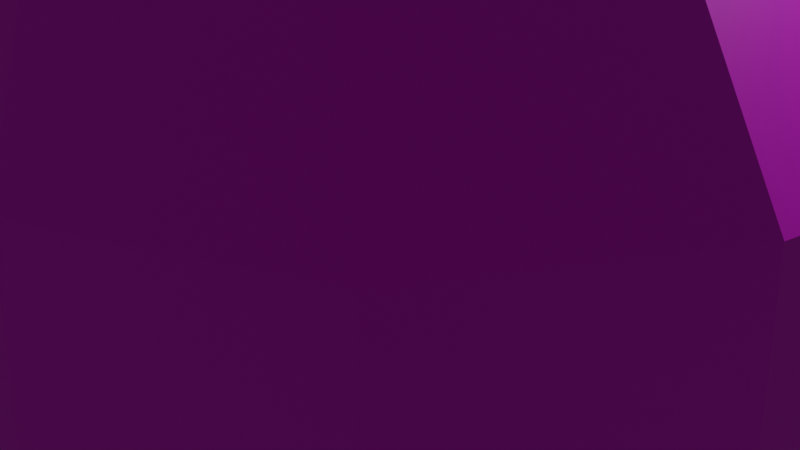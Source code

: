 # Source: castanya.blend  (saved by Blender 2.93.21; exported with 4.5.12 LTS)
import bpy
from mathutils import Matrix  # noqa: F401  (used for matrix-valued properties, if any)

bpy.ops.wm.read_factory_settings(use_empty=True)
scene = bpy.context.scene
scene.name = 'Scene'

# ---- collections
col_collection = bpy.data.collections.new('Collection'); scene.collection.children.link(col_collection)

# ---- images (referenced by path relative to the original .blend; pixels are not part of the script)
import os
ASSET_DIR = os.environ.get("B2B_ASSET_DIR", "")  # directory of the original .blend (textures are referenced by path, not embedded)
HERE = os.path.dirname(os.path.abspath(__file__))  # packed textures are extracted next to this script under _unpacked/

def load_image(name, relpath, width, height, colorspace="sRGB"):
    """Load a texture the original file referenced (path relative to the .blend, or extracted next to this script)."""
    p = next((c for c in (os.path.join(HERE, relpath), os.path.join(ASSET_DIR, relpath)) if relpath and os.path.exists(c)), "")
    if p:
        img = bpy.data.images.load(p, check_existing=True)
        img.name = name
    else:  # same state as the original file: an image datablock whose file is absent (Cycles renders it pink)
        img = bpy.data.images.new(name, width, height)
        img.source = "FILE"
        img.filepath = "//" + (relpath or name)
    img.colorspace_settings.name = colorspace
    return img
img_castanyatext = load_image('castanyatext', 'castanyatext.png', 1024, 1024, 'sRGB')

# ---- materials (node trees are filled in below, after node groups)
mat_material_002 = bpy.data.materials.new('Material.002')

# ---- material node trees
mat_material_002.use_nodes = True; mat_material_002.node_tree.nodes.clear()
_N = mat_material_002.node_tree.nodes; _L = mat_material_002.node_tree.links
n0 = _N.new('ShaderNodeBsdfPrincipled'); n0.name = 'Principled BSDF'; n0.location = (10, 300)
n0.distribution = 'GGX'
n0.subsurface_method = 'BURLEY'
n0.inputs[3].default_value = 1.45
n0.inputs[27].default_value = (0.0, 0.0, 0.0, 1.0)
n0.inputs[28].default_value = 1.0
n1 = _N.new('ShaderNodeOutputMaterial'); n1.name = 'Material Output'; n1.location = (300, 300)
n2 = _N.new('ShaderNodeTexImage'); n2.name = 'Image Texture'; n2.location = (-280, 275)
n2.image = img_castanyatext
_L.new(n0.outputs[0], n1.inputs[0])
_L.new(n2.outputs[0], n0.inputs[0])
n1.is_active_output = True

# ---- world
world_world = bpy.data.worlds.new('World'); scene.world = world_world
world_world.use_nodes = True; world_world.node_tree.nodes.clear()
_N = world_world.node_tree.nodes; _L = world_world.node_tree.links
n0 = _N.new('ShaderNodeOutputWorld'); n0.name = 'World Output'; n0.location = (300, 300)
n1 = _N.new('ShaderNodeBackground'); n1.name = 'Background'; n1.location = (10, 300)
n1.inputs[0].default_value = (0.05088, 0.05088, 0.05088, 1.0)
_L.new(n1.outputs[0], n0.inputs[0])
n0.is_active_output = True
world_world.color = (0.05088, 0.05088, 0.05088)
world_world.use_sun_shadow = False
world_world.sun_shadow_jitter_overblur = 0.0

# ---- cameras
cam_camera = bpy.data.cameras.new('Camera')
cam_camera.clip_end = 100.0
cam_camera.ortho_scale = 7.314

# ---- lights
light_light = bpy.data.lights.new('Light', 'POINT')
light_light.transmission_factor = 0.0
light_light.energy = 1000.0
light_light.shadow_soft_size = 0.1
light_light.shadow_maximum_resolution = 0.006
light_light.use_absolute_resolution = True

# ---- meshes
me_cube_044 = bpy.data.meshes.new('Cube.044')
me_cube_044.from_pydata([(-0.1397, -0.1397, -0.9741), (-0.5841, -0.5841, 0.8622), (-0.1397, 0.1397, -0.9741), (-0.5841, 0.599, 0.8528), (0.1397, -0.1397, -0.9741), (0.5841, -0.5841, 0.8649), (0.1397, 0.1397, -0.9741), (0.5841, 0.599, 0.8508), (1.539e-11, 0.1247, -0.983), (-1.129e-17, 0.7918, 0.8945), (1.539e-11, -0.1247, -0.983), (0.0, -0.7547, 0.9035), (-0.6932, -0.6932, -0.4041), (-0.6932, 0.6932, -0.4041), (0.6932, 0.6932, -0.4041), (0.6932, -0.6932, -0.4041), (0.0, -0.9378, -0.4041), (0.0, 0.9378, -0.4041), (-0.3566, 0.3566, -0.8316), (0.3566, 0.3566, -0.8316), (0.3566, -0.3566, -0.8316), (0.0, -0.4238, -0.8316), (0.0, 0.4238, -0.8316), (-0.3566, -0.3566, -0.8316), (-0.8719, -0.8719, 0.2169), (-0.8719, 0.8719, 0.2169), (0.8719, 0.8719, 0.2169), (0.8719, -0.8719, 0.2169), (0.0, -1.167, 0.2169), (0.0, 1.177, 0.2169), (-0.2069, 0.2069, -0.9255), (0.2069, 0.2069, -0.9255), (0.2069, -0.2069, -0.9255), (0.0, -0.2431, -0.9255), (0.0, 0.2431, -0.9255), (-0.2069, -0.2069, -0.9255), (-0.5397, -0.5397, -0.6596), (-0.5397, 0.5397, -0.6596), (0.5397, 0.5397, -0.6596), (0.5397, -0.5397, -0.6596), (0.0, -0.671, -0.6596), (0.0, 0.702, -0.6596), (-0.8224, 0.8224, -0.09252), (0.8224, 0.8224, -0.09252), (0.8224, -0.8224, -0.09252), (0.0, -1.148, -0.09252), (0.0, 1.155, -0.09252), (-0.8224, -0.8224, -0.09252), (-0.7587, -0.7028, 0.7866), (-0.6941, 0.7458, 0.7866), (0.7329, 0.72, 0.7866), (0.6941, -0.7415, 0.7866), (0.0, -0.9649, 0.7866), (0.0, 0.9391, 0.7866), (-0.8524, 0.8524, 0.5244), (0.8524, 0.8524, 0.5244), (0.8524, -0.8524, 0.5244), (0.0, -1.145, 0.5244), (0.0, 1.156, 0.5244), (-0.8524, -0.8524, 0.5244), (-0.1247, 6.157e-11, -0.983), (-0.7554, 0.0, 0.8658), (0.1247, 6.157e-11, -0.983), (0.7404, 0.0, 0.8658), (-4.23e-09, 0.0, 0.9976), (2.991e-10, 6.157e-11, -1.08), (0.9593, 0.0, -0.4041), (-0.9344, 0.0, -0.4041), (-0.4393, 0.0, -0.8316), (0.4393, 0.0, -0.8316), (1.17, 0.0, 0.2169), (-1.176, 0.0, 0.2169), (0.2431, 0.0, -0.9255), (-0.2431, 0.0, -0.9255), (-0.6865, 0.0, -0.6596), (0.6917, 0.0, -0.6596), (-1.144, 0.0, -0.09252), (1.153, 0.0, -0.09252), (0.9391, 0.0, 0.7866), (-0.9348, 0.0, 0.7866), (-1.155, 0.0, 0.5244), (1.149, 0.0, 0.5244), (0.3247, 0.7272, 0.8694), (0.06856, -0.1247, -0.983), (0.06856, 0.1247, -0.983), (0.3247, -0.7117, 0.8783), (0.4146, -0.8293, -0.4041), (0.4146, 0.8293, -0.4041), (0.2119, 0.4238, -0.8316), (0.2119, -0.4238, -0.8316), (0.5188, -1.038, 0.2169), (0.5188, 1.095, 0.2169), (0.1215, -0.2431, -0.9255), (0.1215, 0.2431, -0.9255), (0.3174, 0.6348, -0.6596), (0.3174, -0.6348, -0.6596), (0.4893, 1.047, -0.09252), (0.4893, -1.035, -0.09252), (0.42, -0.8874, 0.7866), (0.42, 0.8874, 0.7866), (0.508, 1.073, 0.5244), (0.508, -1.016, 0.5244), (0.4547, 0.0006469, 0.9258), (0.02363, 6.157e-11, -1.08), (-0.7081, 0.3247, 0.8658), (0.1247, 0.06856, -0.983), (-0.8517, 0.4146, -0.4041), (-0.4238, 0.2119, -0.8316), (-1.106, 0.5188, 0.2169), (-0.2431, 0.1215, -0.9255), (-0.6348, 0.3174, -0.6596), (-1.082, 0.4893, -0.09252), (-0.8659, 0.42, 0.7866), (-1.084, 0.508, 0.5244), (-0.1247, 0.06856, -0.983), (0.6973, 0.3247, 0.8658), (-3.62e-09, 0.3903, 0.9605), (2.991e-10, 0.02363, -1.08), (0.8766, 0.4146, -0.4041), (0.4238, 0.2119, -0.8316), (1.087, 0.5188, 0.2169), (0.2431, 0.1215, -0.9255), (0.6348, 0.3174, -0.6596), (1.065, 0.4893, -0.09252), (0.8702, 0.4372, 0.7866), (1.066, 0.508, 0.5244), (0.02363, 0.02363, -1.08), (0.3369, 0.2756, 0.9174), (-0.1247, -0.06856, -0.983), (0.6973, -0.3247, 0.8658), (-3.62e-09, -0.3945, 0.9635), (2.991e-10, -0.02363, -1.08), (0.9025, -0.4146, -0.4041), (0.4238, -0.2119, -0.8316), (1.076, -0.5188, 0.2169), (0.2431, -0.1215, -0.9255), (0.6348, -0.3174, -0.6596), (1.065, -0.4893, -0.09252), (0.8616, -0.4459, 0.7866), (1.055, -0.508, 0.5244), (-0.7081, -0.3247, 0.8658), (0.1247, -0.06856, -0.983), (-0.862, -0.4146, -0.4041), (-0.4238, -0.2119, -0.8316), (-1.106, -0.5188, 0.2169), (-0.2431, -0.1215, -0.9255), (-0.6348, -0.3174, -0.6596), (-1.082, -0.4893, -0.09252), (-0.8702, -0.42, 0.7866), (-1.084, -0.508, 0.5244), (0.3421, -0.2691, 0.9294), (0.02363, -0.02363, -1.08), (-0.06856, 0.1247, -0.983), (-0.3247, -0.7117, 0.8783), (-0.3247, 0.7272, 0.8694), (-0.06856, -0.1247, -0.983), (-0.4146, 0.8293, -0.4041), (-0.4146, -0.8293, -0.4041), (-0.2119, -0.4238, -0.8316), (-0.2119, 0.4238, -0.8316), (-0.5188, 1.069, 0.2169), (-0.5188, -1.038, 0.2169), (-0.1215, 0.2431, -0.9255), (-0.1215, -0.2431, -0.9255), (-0.3174, -0.6348, -0.6596), (-0.3174, 0.6348, -0.6596), (-0.4893, -1.035, -0.09252), (-0.4893, 1.047, -0.09252), (-0.42, 0.8788, 0.7866), (-0.42, -0.896, 0.7866), (-0.508, -1.016, 0.5244), (-0.508, 1.047, 0.5244), (-0.02363, 6.157e-11, -1.08), (-0.453, 0.0006469, 0.9523), (-0.3576, 0.2704, 0.9174), (-0.02363, 0.02363, -1.08), (-0.02363, -0.02363, -1.08), (-0.3421, -0.3053, 0.9294)], [], [(112, 104, 3, 49), (99, 82, 7, 50), (138, 129, 5, 51), (169, 153, 1, 48), (151, 141, 4, 83), (177, 140, 1, 153), (150, 130, 11, 85), (176, 131, 10, 155), (98, 85, 11, 52), (168, 154, 9, 53), (165, 156, 17, 41), (95, 86, 16, 40), (164, 157, 12, 36), (136, 132, 15, 39), (94, 87, 14, 38), (110, 106, 13, 37), (109, 107, 18, 30), (93, 88, 19, 31), (135, 133, 20, 32), (163, 158, 23, 35), (92, 89, 21, 33), (162, 159, 22, 34), (167, 160, 29, 46), (97, 90, 28, 45), (166, 161, 24, 47), (137, 134, 27, 44), (96, 91, 26, 43), (111, 108, 25, 42), (152, 162, 34, 8), (83, 92, 33, 10), (155, 163, 35, 0), (141, 135, 32, 4), (84, 93, 31, 6), (114, 109, 30, 2), (107, 110, 37, 18), (88, 94, 38, 19), (133, 136, 39, 20), (158, 164, 36, 23), (89, 95, 40, 21), (159, 165, 41, 22), (106, 111, 42, 13), (87, 96, 43, 14), (132, 137, 44, 15), (157, 166, 47, 12), (86, 97, 45, 16), (156, 167, 46, 17), (171, 168, 53, 58), (101, 98, 52, 57), (170, 169, 48, 59), (139, 138, 51, 56), (100, 99, 50, 55), (113, 112, 49, 54), (108, 113, 54, 25), (91, 100, 55, 26), (134, 139, 56, 27), (161, 170, 59, 24), (90, 101, 57, 28), (160, 171, 58, 29), (120, 125, 81, 70), (144, 149, 80, 71), (149, 148, 79, 80), (125, 124, 78, 81), (118, 123, 77, 66), (142, 147, 76, 67), (119, 122, 75, 69), (143, 146, 74, 68), (128, 145, 73, 60), (105, 121, 72, 62), (147, 144, 71, 76), (123, 120, 70, 77), (121, 119, 69, 72), (145, 143, 68, 73), (146, 142, 67, 74), (122, 118, 66, 75), (175, 117, 65, 172), (127, 116, 64, 102), (174, 104, 61, 173), (126, 105, 62, 103), (124, 115, 63, 78), (148, 140, 61, 79), (117, 126, 103, 65), (115, 127, 102, 63), (27, 56, 101, 90), (29, 58, 100, 91), (58, 53, 99, 100), (56, 51, 98, 101), (15, 44, 97, 86), (17, 46, 96, 87), (20, 39, 95, 89), (22, 41, 94, 88), (8, 34, 93, 84), (4, 32, 92, 83), (46, 29, 91, 96), (44, 27, 90, 97), (32, 20, 89, 92), (34, 22, 88, 93), (41, 17, 87, 94), (39, 15, 86, 95), (51, 5, 85, 98), (129, 150, 85, 5), (131, 151, 83, 10), (53, 9, 82, 99), (7, 82, 127, 115), (8, 84, 126, 117), (50, 7, 115, 124), (84, 6, 105, 126), (154, 3, 104, 174), (82, 9, 116, 127), (152, 8, 117, 175), (38, 14, 118, 122), (31, 19, 119, 121), (43, 26, 120, 123), (6, 31, 121, 105), (19, 38, 122, 119), (14, 43, 123, 118), (55, 50, 124, 125), (26, 55, 125, 120), (71, 80, 113, 108), (80, 79, 112, 113), (67, 76, 111, 106), (68, 74, 110, 107), (60, 73, 109, 114), (76, 71, 108, 111), (73, 68, 107, 109), (74, 67, 106, 110), (79, 61, 104, 112), (65, 103, 151, 131), (63, 102, 150, 129), (48, 1, 140, 148), (36, 12, 142, 146), (35, 23, 143, 145), (47, 24, 144, 147), (0, 35, 145, 128), (23, 36, 146, 143), (12, 47, 147, 142), (59, 48, 148, 149), (24, 59, 149, 144), (70, 81, 139, 134), (81, 78, 138, 139), (66, 77, 137, 132), (69, 75, 136, 133), (62, 72, 135, 141), (77, 70, 134, 137), (72, 69, 133, 135), (75, 66, 132, 136), (172, 65, 131, 176), (102, 64, 130, 150), (173, 61, 140, 177), (103, 62, 141, 151), (78, 63, 129, 138), (64, 173, 177, 130), (60, 172, 176, 128), (2, 152, 175, 114), (9, 154, 174, 116), (116, 174, 173, 64), (114, 175, 172, 60), (25, 54, 171, 160), (28, 57, 170, 161), (57, 52, 169, 170), (54, 49, 168, 171), (13, 42, 167, 156), (16, 45, 166, 157), (18, 37, 165, 159), (21, 40, 164, 158), (10, 33, 163, 155), (2, 30, 162, 152), (45, 28, 161, 166), (42, 25, 160, 167), (30, 18, 159, 162), (33, 21, 158, 163), (40, 16, 157, 164), (37, 13, 156, 165), (49, 3, 154, 168), (128, 176, 155, 0), (130, 177, 153, 11), (52, 11, 153, 169)])
_uv = me_cube_044.uv_layers.new(name='UVMap')
_uv.uv.foreach_set('vector', [0.2815, 0.3588, 0.2713, 0.3256, 0.3244, 0.3093, 0.346, 0.3347, 0.8333, 0.2233, 0.8677, 0.2131, 0.8761, 0.2681, 0.8482, 0.2898, 0.1622, 0.006945, 0.1844, 0.04081, 0.1336, 0.05553, 0.1034, 0.03102, 0.04831, 0.2391, 0.08897, 0.2251, 0.1057, 0.278, 0.07605, 0.3087, 0.6232, 0.3719, 0.5979, 0.3641, 0.5892, 0.3559, 0.6028, 0.3523, 0.1662, 0.2388, 0.151, 0.3084, 0.1057, 0.278, 0.08897, 0.2251, 0.1892, 0.1094, 0.1594, 0.171, 0.08988, 0.1619, 0.1044, 0.1015, 0.6311, 0.3676, 0.6271, 0.3698, 0.6144, 0.346, 0.6259, 0.3398, 0.0699, 0.07937, 0.1044, 0.1015, 0.08988, 0.1619, 0.04554, 0.1573, 0.8526, 0.07081, 0.8818, 0.0948, 0.8699, 0.1496, 0.8357, 0.1438, 0.5453, 0.4473, 0.6077, 0.4395, 0.6109, 0.5195, 0.5454, 0.5083, 0.5046, 0.2753, 0.4603, 0.2302, 0.5214, 0.1795, 0.5551, 0.242, 0.6114, 0.2174, 0.5999, 0.1546, 0.6576, 0.1454, 0.6564, 0.2084, 0.4765, 0.342, 0.4113, 0.3241, 0.4243, 0.2718, 0.4748, 0.3069, 0.5259, 0.5675, 0.5823, 0.5965, 0.554, 0.6474, 0.5052, 0.6083, 0.03592, 0.5965, 0.08779, 0.621, 0.07088, 0.6763, 0.02365, 0.6399, 0.4357, 0.4461, 0.4659, 0.416, 0.4849, 0.4307, 0.4471, 0.4541, 0.4423, 0.5168, 0.4774, 0.5393, 0.4632, 0.5658, 0.4345, 0.5324, 0.5709, 0.3617, 0.5288, 0.3561, 0.5285, 0.3327, 0.5702, 0.3482, 0.6226, 0.3139, 0.6188, 0.2728, 0.6485, 0.2677, 0.6398, 0.3104, 0.5817, 0.3361, 0.5475, 0.3115, 0.5832, 0.2922, 0.6021, 0.325, 0.4498, 0.4707, 0.4903, 0.459, 0.4839, 0.4991, 0.4461, 0.4938, 0.6796, 0.4381, 0.7213, 0.4424, 0.7213, 0.5422, 0.6805, 0.5322, 0.4163, 0.175, 0.396, 0.1401, 0.473, 0.07734, 0.4895, 0.1168, 0.5809, 0.08575, 0.5706, 0.0454, 0.6432, 0.03293, 0.6539, 0.08062, 0.8312, 0.6223, 0.8908, 0.6274, 0.8905, 0.7015, 0.8309, 0.694, 0.6497, 0.6234, 0.6934, 0.6393, 0.6501, 0.7031, 0.6068, 0.6834, 0.1514, 0.6434, 0.2083, 0.6618, 0.1856, 0.7326, 0.1284, 0.7111, 0.4239, 0.4774, 0.4498, 0.4707, 0.4461, 0.4938, 0.4218, 0.4903, 0.6028, 0.3523, 0.5817, 0.3361, 0.6021, 0.325, 0.6144, 0.346, 0.6259, 0.3398, 0.6226, 0.3139, 0.6398, 0.3104, 0.6363, 0.3304, 0.5979, 0.3641, 0.5709, 0.3617, 0.5702, 0.3482, 0.5892, 0.3559, 0.4197, 0.5033, 0.4423, 0.5168, 0.4345, 0.5324, 0.4208, 0.5173, 0.4174, 0.466, 0.4357, 0.4461, 0.4471, 0.4541, 0.4293, 0.4644, 0.4659, 0.416, 0.5086, 0.3829, 0.5382, 0.4039, 0.4849, 0.4307, 0.4774, 0.5393, 0.5259, 0.5675, 0.5052, 0.6083, 0.4632, 0.5658, 0.5288, 0.3561, 0.4765, 0.342, 0.4748, 0.3069, 0.5285, 0.3327, 0.6188, 0.2728, 0.6114, 0.2174, 0.6564, 0.2084, 0.6485, 0.2677, 0.5475, 0.3115, 0.5046, 0.2753, 0.5551, 0.242, 0.5832, 0.2922, 0.4903, 0.459, 0.5453, 0.4473, 0.5454, 0.5083, 0.4839, 0.4991, 0.08779, 0.621, 0.1514, 0.6434, 0.1284, 0.7111, 0.07088, 0.6763, 0.5823, 0.5965, 0.6497, 0.6234, 0.6068, 0.6834, 0.554, 0.6474, 0.7709, 0.614, 0.8312, 0.6223, 0.8309, 0.694, 0.7707, 0.6742, 0.5999, 0.1546, 0.5809, 0.08575, 0.6539, 0.08062, 0.6576, 0.1454, 0.4603, 0.2302, 0.4163, 0.175, 0.4895, 0.1168, 0.5214, 0.1795, 0.6077, 0.4395, 0.6796, 0.4381, 0.6805, 0.5322, 0.6109, 0.5195, 0.7958, 0.05158, 0.8526, 0.07081, 0.8357, 0.1438, 0.7708, 0.1379, 0.03603, 0.06126, 0.0699, 0.07937, 0.04554, 0.1573, 0.0, 0.1546, 0.01185, 0.2548, 0.04831, 0.2391, 0.07605, 0.3087, 0.03398, 0.3247, 0.9499, 0.6262, 1.0, 0.6214, 0.9998, 0.6833, 0.9496, 0.6986, 0.7705, 0.2351, 0.8333, 0.2233, 0.8482, 0.2898, 0.7915, 0.3104, 0.2646, 0.6736, 0.3078, 0.6733, 0.2885, 0.7377, 0.2422, 0.7428, 0.2083, 0.6618, 0.2646, 0.6736, 0.2422, 0.7428, 0.1856, 0.7326, 0.7241, 0.2434, 0.7705, 0.2351, 0.7915, 0.3104, 0.7453, 0.3204, 0.8908, 0.6274, 0.9499, 0.6262, 0.9496, 0.6986, 0.8905, 0.7015, 0.5706, 0.0454, 0.5556, 0.01192, 0.6266, 0.0, 0.6432, 0.03293, 0.396, 0.1401, 0.3846, 0.1046, 0.4598, 0.04287, 0.473, 0.07734, 0.7499, 0.05591, 0.7958, 0.05158, 0.7708, 0.1379, 0.7247, 0.1442, 0.8905, 0.4309, 0.9496, 0.4337, 0.9499, 0.5268, 0.8908, 0.526, 0.2482, 0.4686, 0.3036, 0.4844, 0.2868, 0.5775, 0.231, 0.5637, 0.09226, 0.3779, 0.1258, 0.3374, 0.2021, 0.3608, 0.1847, 0.4048, 0.9496, 0.4337, 0.9998, 0.4542, 1.0, 0.5343, 0.9499, 0.5268, 0.7707, 0.4582, 0.8309, 0.4373, 0.8312, 0.5266, 0.7709, 0.5336, 0.1201, 0.4663, 0.189, 0.4612, 0.1726, 0.5509, 0.107, 0.542, 0.44, 0.5765, 0.4698, 0.6233, 0.4217, 0.6297, 0.4086, 0.5766, 0.6714, 0.2788, 0.6901, 0.2262, 0.7241, 0.2593, 0.6909, 0.3026, 0.6398, 0.3414, 0.6527, 0.3173, 0.6624, 0.3318, 0.6453, 0.3495, 0.4098, 0.5132, 0.4209, 0.5381, 0.4031, 0.5365, 0.3998, 0.5123, 0.189, 0.4612, 0.2482, 0.4686, 0.231, 0.5637, 0.1726, 0.5509, 0.8309, 0.4373, 0.8905, 0.4309, 0.8908, 0.526, 0.8312, 0.5266, 0.4209, 0.5381, 0.44, 0.5765, 0.4086, 0.5766, 0.4031, 0.5365, 0.6527, 0.3173, 0.6714, 0.2788, 0.6909, 0.3026, 0.6624, 0.3318, 0.06031, 0.4783, 0.1201, 0.4663, 0.107, 0.542, 0.05014, 0.5362, 0.4698, 0.6233, 0.5077, 0.6784, 0.4446, 0.6884, 0.4217, 0.6297, 0.396, 0.4815, 0.3952, 0.4859, 0.3918, 0.4856, 0.3925, 0.4811, 0.2894, 0.1249, 0.3047, 0.1917, 0.2341, 0.1811, 0.2417, 0.09513, 0.2719, 0.257, 0.2713, 0.3256, 0.21, 0.326, 0.2213, 0.2678, 0.3296, 0.4169, 0.3484, 0.4048, 0.3484, 0.4177, 0.3296, 0.4213, 0.326, 0.02863, 0.3047, 0.05796, 0.2456, 0.04118, 0.2467, 0.003957, 0.1258, 0.3374, 0.151, 0.3084, 0.21, 0.326, 0.2021, 0.3608, 0.3952, 0.4859, 0.3945, 0.4904, 0.3911, 0.4901, 0.3918, 0.4856, 0.3047, 0.05796, 0.2894, 0.1249, 0.2417, 0.09513, 0.2456, 0.04118, 0.8905, 0.7015, 0.9496, 0.6986, 0.9491, 0.7419, 0.89, 0.7456, 0.7247, 0.1442, 0.7708, 0.1379, 0.7705, 0.2351, 0.7241, 0.2434, 0.7708, 0.1379, 0.8357, 0.1438, 0.8333, 0.2233, 0.7705, 0.2351, 0.07455, 0.0, 0.1034, 0.03102, 0.0699, 0.07937, 0.03603, 0.06126, 0.4243, 0.2718, 0.3771, 0.2307, 0.4163, 0.175, 0.4603, 0.2302, 0.6109, 0.5195, 0.6805, 0.5322, 0.6497, 0.6234, 0.5823, 0.5965, 0.5285, 0.3327, 0.4748, 0.3069, 0.5046, 0.2753, 0.5475, 0.3115, 0.4839, 0.4991, 0.5454, 0.5083, 0.5259, 0.5675, 0.4774, 0.5393, 0.4218, 0.4903, 0.4461, 0.4938, 0.4423, 0.5168, 0.4197, 0.5033, 0.5892, 0.3559, 0.5702, 0.3482, 0.5817, 0.3361, 0.6028, 0.3523, 0.6805, 0.5322, 0.7213, 0.5422, 0.6934, 0.6393, 0.6497, 0.6234, 0.8309, 0.694, 0.8905, 0.7015, 0.89, 0.7456, 0.8304, 0.7461, 0.5702, 0.3482, 0.5285, 0.3327, 0.5475, 0.3115, 0.5817, 0.3361, 0.4461, 0.4938, 0.4839, 0.4991, 0.4774, 0.5393, 0.4423, 0.5168, 0.5454, 0.5083, 0.6109, 0.5195, 0.5823, 0.5965, 0.5259, 0.5675, 0.4748, 0.3069, 0.4243, 0.2718, 0.4603, 0.2302, 0.5046, 0.2753, 0.1034, 0.03102, 0.1336, 0.05553, 0.1044, 0.1015, 0.0699, 0.07937, 0.1844, 0.04081, 0.1892, 0.1094, 0.1044, 0.1015, 0.1336, 0.05553, 0.6271, 0.3698, 0.6232, 0.3719, 0.6028, 0.3523, 0.6144, 0.346, 0.8357, 0.1438, 0.8699, 0.1496, 0.8677, 0.2131, 0.8333, 0.2233, 0.3522, 0.08689, 0.3706, 0.1395, 0.2894, 0.1249, 0.3047, 0.05796, 0.4218, 0.4903, 0.4197, 0.5033, 0.3945, 0.4904, 0.3952, 0.4859, 0.3751, 0.06224, 0.3522, 0.08689, 0.3047, 0.05796, 0.326, 0.02863, 0.4197, 0.5033, 0.4208, 0.5173, 0.4098, 0.5132, 0.3945, 0.4904, 0.3551, 0.2632, 0.3244, 0.3093, 0.2713, 0.3256, 0.2719, 0.257, 0.3706, 0.1395, 0.376, 0.2029, 0.3047, 0.1917, 0.2894, 0.1249, 0.4239, 0.4774, 0.4218, 0.4903, 0.3952, 0.4859, 0.396, 0.4815, 0.5052, 0.6083, 0.554, 0.6474, 0.5077, 0.6784, 0.4698, 0.6233, 0.4345, 0.5324, 0.4632, 0.5658, 0.44, 0.5765, 0.4209, 0.5381, 0.8304, 0.383, 0.89, 0.3719, 0.8905, 0.4309, 0.8309, 0.4373, 0.4208, 0.5173, 0.4345, 0.5324, 0.4209, 0.5381, 0.4098, 0.5132, 0.4632, 0.5658, 0.5052, 0.6083, 0.4698, 0.6233, 0.44, 0.5765, 0.554, 0.6474, 0.6068, 0.6834, 0.5507, 0.7248, 0.5077, 0.6784, 0.7915, 0.3104, 0.8482, 0.2898, 0.8818, 0.331, 0.8314, 0.369, 0.89, 0.3719, 0.9491, 0.3763, 0.9496, 0.4337, 0.8905, 0.4309, 0.231, 0.5637, 0.2868, 0.5775, 0.2646, 0.6736, 0.2083, 0.6618, 0.1847, 0.4048, 0.2021, 0.3608, 0.2815, 0.3588, 0.2805, 0.4048, 0.107, 0.542, 0.1726, 0.5509, 0.1514, 0.6434, 0.08779, 0.621, 0.00875, 0.5341, 0.05014, 0.5362, 0.03592, 0.5965, 0.0, 0.5739, 0.6453, 0.3495, 0.6624, 0.3318, 0.6721, 0.3463, 0.6508, 0.3577, 0.1726, 0.5509, 0.231, 0.5637, 0.2083, 0.6618, 0.1514, 0.6434, 0.6624, 0.3318, 0.6909, 0.3026, 0.7052, 0.3292, 0.6721, 0.3463, 0.05014, 0.5362, 0.107, 0.542, 0.08779, 0.621, 0.03592, 0.5965, 0.2021, 0.3608, 0.21, 0.326, 0.2713, 0.3256, 0.2815, 0.3588, 0.3918, 0.4856, 0.3911, 0.4901, 0.3876, 0.4898, 0.3883, 0.4853, 0.2456, 0.04118, 0.2417, 0.09513, 0.1892, 0.1094, 0.1844, 0.04081, 0.07605, 0.3087, 0.1057, 0.278, 0.151, 0.3084, 0.1258, 0.3374, 0.6564, 0.2084, 0.6576, 0.1454, 0.7082, 0.1631, 0.6901, 0.2262, 0.6398, 0.3104, 0.6485, 0.2677, 0.6714, 0.2788, 0.6527, 0.3173, 0.1917, 0.4048, 0.2526, 0.4079, 0.2482, 0.4686, 0.189, 0.4612, 0.6363, 0.3304, 0.6398, 0.3104, 0.6527, 0.3173, 0.6398, 0.3414, 0.6485, 0.2677, 0.6564, 0.2084, 0.6901, 0.2262, 0.6714, 0.2788, 0.6576, 0.1454, 0.6539, 0.08062, 0.7241, 0.09662, 0.7082, 0.1631, 0.03398, 0.3247, 0.07605, 0.3087, 0.1258, 0.3374, 0.09226, 0.3779, 0.2526, 0.4079, 0.3078, 0.4253, 0.3036, 0.4844, 0.2482, 0.4686, 0.8908, 0.526, 0.9499, 0.5268, 0.9499, 0.6262, 0.8908, 0.6274, 0.9499, 0.5268, 1.0, 0.5343, 1.0, 0.6214, 0.9499, 0.6262, 0.7709, 0.5336, 0.8312, 0.5266, 0.8312, 0.6223, 0.7709, 0.614, 0.4086, 0.5766, 0.4217, 0.6297, 0.3771, 0.6147, 0.3781, 0.5708, 0.3998, 0.5123, 0.4031, 0.5365, 0.3854, 0.5348, 0.3898, 0.5113, 0.8312, 0.5266, 0.8908, 0.526, 0.8908, 0.6274, 0.8312, 0.6223, 0.4031, 0.5365, 0.4086, 0.5766, 0.3781, 0.5708, 0.3854, 0.5348, 0.7213, 0.5432, 0.7709, 0.5336, 0.7709, 0.614, 0.7213, 0.6052, 0.3925, 0.4811, 0.3918, 0.4856, 0.3883, 0.4853, 0.3891, 0.4808, 0.2417, 0.09513, 0.2341, 0.1811, 0.1594, 0.171, 0.1892, 0.1094, 0.2213, 0.2678, 0.21, 0.326, 0.151, 0.3084, 0.1662, 0.2388, 0.3296, 0.4213, 0.3484, 0.4177, 0.3484, 0.4307, 0.3296, 0.4258, 0.2467, 0.003957, 0.2456, 0.04118, 0.1844, 0.04081, 0.1622, 0.006945, 0.2341, 0.1811, 0.2213, 0.2678, 0.1662, 0.2388, 0.1594, 0.171, 0.3296, 0.4178, 0.3078, 0.4202, 0.3078, 0.4157, 0.3296, 0.4048, 0.4293, 0.4644, 0.4239, 0.4774, 0.396, 0.4815, 0.4174, 0.466, 0.376, 0.2029, 0.3551, 0.2632, 0.2719, 0.257, 0.3047, 0.1917, 0.3047, 0.1917, 0.2719, 0.257, 0.2213, 0.2678, 0.2341, 0.1811, 0.3296, 0.4308, 0.3078, 0.4247, 0.3078, 0.4202, 0.3296, 0.4178, 0.1856, 0.7326, 0.2422, 0.7428, 0.2213, 0.7865, 0.1642, 0.7769, 0.473, 0.07734, 0.4598, 0.04287, 0.5556, 0.01192, 0.5706, 0.0454, 0.0, 0.1546, 0.04554, 0.1573, 0.04831, 0.2391, 0.01185, 0.2548, 0.8284, 0.0, 0.8757, 0.02849, 0.8526, 0.07081, 0.7958, 0.05158, 0.5963, 0.3849, 0.657, 0.3719, 0.6796, 0.4381, 0.6077, 0.4395, 0.5214, 0.1795, 0.4895, 0.1168, 0.5809, 0.08575, 0.5999, 0.1546, 0.4849, 0.4307, 0.5382, 0.4039, 0.5453, 0.4473, 0.4903, 0.459, 0.5832, 0.2922, 0.5551, 0.242, 0.6114, 0.2174, 0.6188, 0.2728, 0.6144, 0.346, 0.6021, 0.325, 0.6226, 0.3139, 0.6259, 0.3398, 0.4293, 0.4644, 0.4471, 0.4541, 0.4498, 0.4707, 0.4239, 0.4774, 0.4895, 0.1168, 0.473, 0.07734, 0.5706, 0.0454, 0.5809, 0.08575, 0.1284, 0.7111, 0.1856, 0.7326, 0.1642, 0.7769, 0.1068, 0.7601, 0.4471, 0.4541, 0.4849, 0.4307, 0.4903, 0.459, 0.4498, 0.4707, 0.6021, 0.325, 0.5832, 0.2922, 0.6188, 0.2728, 0.6226, 0.3139, 0.5551, 0.242, 0.5214, 0.1795, 0.5999, 0.1546, 0.6114, 0.2174, 0.5382, 0.4039, 0.5963, 0.3849, 0.6077, 0.4395, 0.5453, 0.4473, 0.346, 0.3347, 0.3244, 0.3093, 0.3551, 0.2632, 0.3771, 0.286, 0.6398, 0.3414, 0.6311, 0.3676, 0.6259, 0.3398, 0.6363, 0.3304, 0.1594, 0.171, 0.1662, 0.2388, 0.08897, 0.2251, 0.08988, 0.1619, 0.04554, 0.1573, 0.08988, 0.1619, 0.08897, 0.2251, 0.04831, 0.2391])
me_cube_044.materials.append(mat_material_002)
me_cube_044.use_remesh_fix_poles = True
me_cube_044.use_remesh_preserve_attributes = False
me_cube_044.update()

# ---- objects
ob_light = bpy.data.objects.new('Light', light_light)
ob_camera = bpy.data.objects.new('Camera', cam_camera)
ob_castanay = bpy.data.objects.new('castanay', me_cube_044)

# ---- transforms, parenting, visibility, modifiers, constraints
ob_light.location = (4.076, 1.005, 5.904)
ob_light.rotation_euler = (0.6503, 0.05522, 1.866)
ob_light.lock_rotations_4d = False
ob_light.empty_display_type = 'ARROWS'
ob_light.color = (0.0, 0.0, 0.0, 0.0)
ob_light.lineart.crease_threshold = 0.0
ob_camera.location = (7.359, -6.926, 4.958)
ob_camera.rotation_euler = (1.109, 0.0, 0.8149)
ob_camera.lock_rotations_4d = False
ob_camera.empty_display_type = 'ARROWS'
ob_camera.color = (0.0, 0.0, 0.0, 0.0)
ob_camera.display_type = 'WIRE'
ob_camera.lineart.crease_threshold = 0.0
ob_castanay.location = (0.0, 0.0, 0.0)
ob_castanay.scale = (5.0, 5.0, 5.0)

# ---- collection membership
col_collection.objects.link(ob_light)
col_collection.objects.link(ob_camera)
col_collection.objects.link(ob_castanay)

# ---- scene / render settings (as saved in the file)
scene.camera = ob_camera
scene.frame_start = 1; scene.frame_end = 250; scene.frame_set(1)
scene.render.engine = 'CYCLES'
scene.cycles.use_denoising = False
scene.cycles.samples = 128
scene.cycles.sampling_pattern = 'TABULATED_SOBOL'
scene.cycles.use_adaptive_sampling = False
scene.cycles.use_light_tree = False
scene.view_settings.view_transform = 'Filmic'
bpy.context.view_layer.update()
